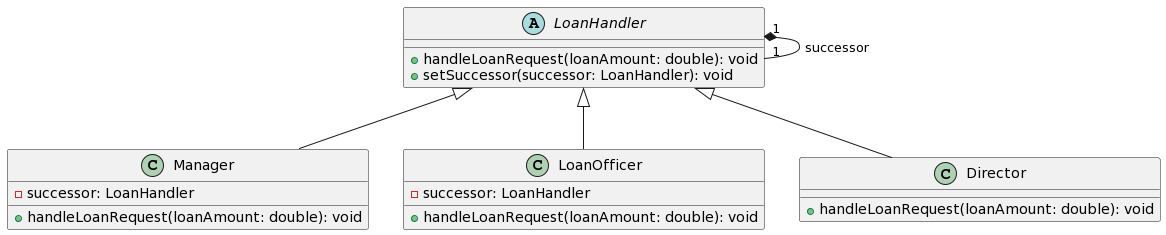

The diagram above was rendered by PlantUML. Its source (embedded in the PNG):
@startuml
!define LoanHandlerTemplate
abstract class LoanHandler {
  + handleLoanRequest(loanAmount: double): void
  + setSuccessor(successor: LoanHandler): void
}

class Manager {
  + handleLoanRequest(loanAmount: double): void
  - successor: LoanHandler
}

class LoanOfficer {
  + handleLoanRequest(loanAmount: double): void
  - successor: LoanHandler
}

class Director {
  + handleLoanRequest(loanAmount: double): void
}

LoanHandler <|-- Manager
LoanHandler <|-- LoanOfficer
LoanHandler <|-- Director
LoanHandler "1" *-- "1" LoanHandler : successor
@enduml